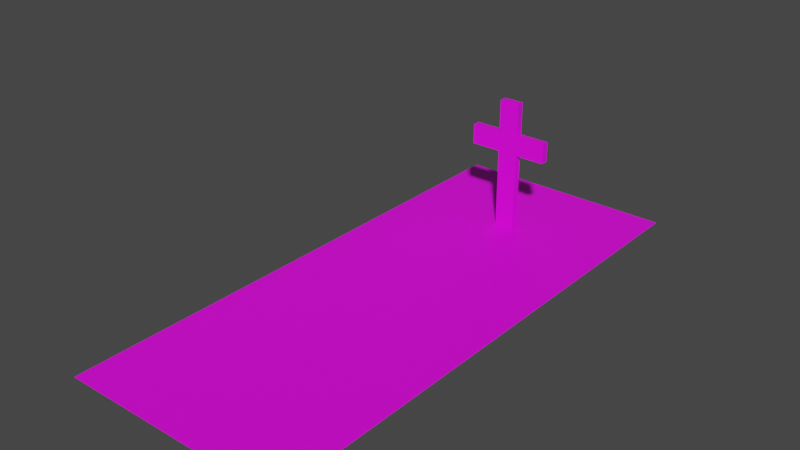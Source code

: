 # Source: backyard.blend  (saved by Blender 3.0.42; exported with 4.5.12 LTS)
import bpy
from mathutils import Matrix  # noqa: F401  (used for matrix-valued properties, if any)

bpy.ops.wm.read_factory_settings(use_empty=True)
scene = bpy.context.scene
scene.name = 'Scene'

# ---- collections
col_collection = bpy.data.collections.new('Collection'); scene.collection.children.link(col_collection)

# ---- images (referenced by path relative to the original .blend; pixels are not part of the script)
import os
ASSET_DIR = os.environ.get("B2B_ASSET_DIR", "")  # directory of the original .blend (textures are referenced by path, not embedded)
HERE = os.path.dirname(os.path.abspath(__file__))  # packed textures are extracted next to this script under _unpacked/

def load_image(name, relpath, width, height, colorspace="sRGB"):
    """Load a texture the original file referenced (path relative to the .blend, or extracted next to this script)."""
    p = next((c for c in (os.path.join(HERE, relpath), os.path.join(ASSET_DIR, relpath)) if relpath and os.path.exists(c)), "")
    if p:
        img = bpy.data.images.load(p, check_existing=True)
        img.name = name
    else:  # same state as the original file: an image datablock whose file is absent (Cycles renders it pink)
        img = bpy.data.images.new(name, width, height)
        img.source = "FILE"
        img.filepath = "//" + (relpath or name)
    img.colorspace_settings.name = colorspace
    return img
img_av468b67a5570075c49f3_jpg = load_image('av468b67a5570075c49f3.jpg', 'av468b67a5570075c49f3.jpg', 1024, 1024, 'sRGB')
img_download_jpg = load_image('download.jpg', 'textury - market/download.jpg', 1024, 1024, 'sRGB')

# ---- materials (node trees are filled in below, after node groups)
mat_material_001 = bpy.data.materials.new('Material.001')
mat_material_001.use_transparent_shadow = False
mat_material_002 = bpy.data.materials.new('Material.002')
mat_material_002.use_transparent_shadow = False

# ---- material node trees
mat_material_001.use_nodes = True; mat_material_001.node_tree.nodes.clear()
_N = mat_material_001.node_tree.nodes; _L = mat_material_001.node_tree.links
n0 = _N.new('ShaderNodeBsdfPrincipled'); n0.name = 'Principled BSDF'; n0.location = (10, 300)
n0.distribution = 'GGX'
n0.subsurface_method = 'RANDOM_WALK_SKIN'
n0.inputs[3].default_value = 1.45
n0.inputs[27].default_value = (0.0, 0.0, 0.0, 1.0)
n0.inputs[28].default_value = 1.0
n1 = _N.new('ShaderNodeOutputMaterial'); n1.name = 'Material Output'; n1.location = (300, 300)
n2 = _N.new('ShaderNodeTexImage'); n2.name = 'Image Texture'; n2.location = (-290, 119)
n2.image = img_av468b67a5570075c49f3_jpg
_L.new(n0.outputs[0], n1.inputs[0])
_L.new(n2.outputs[0], n0.inputs[0])
n1.is_active_output = True
mat_material_002.use_nodes = True; mat_material_002.node_tree.nodes.clear()
_N = mat_material_002.node_tree.nodes; _L = mat_material_002.node_tree.links
n0 = _N.new('ShaderNodeBsdfPrincipled'); n0.name = 'Principled BSDF'; n0.location = (10, 300)
n0.distribution = 'GGX'
n0.subsurface_method = 'RANDOM_WALK_SKIN'
n0.inputs[3].default_value = 1.45
n0.inputs[27].default_value = (0.0, 0.0, 0.0, 1.0)
n0.inputs[28].default_value = 1.0
n1 = _N.new('ShaderNodeOutputMaterial'); n1.name = 'Material Output'; n1.location = (300, 300)
n2 = _N.new('ShaderNodeTexImage'); n2.name = 'Image Texture'; n2.location = (-364, 125)
n2.image = img_download_jpg
_L.new(n0.outputs[0], n1.inputs[0])
_L.new(n2.outputs[0], n0.inputs[0])
n1.is_active_output = True

# ---- world
world_world = bpy.data.worlds.new('World'); scene.world = world_world
world_world.use_nodes = True; world_world.node_tree.nodes.clear()
_N = world_world.node_tree.nodes; _L = world_world.node_tree.links
n0 = _N.new('ShaderNodeOutputWorld'); n0.name = 'World Output'; n0.location = (300, 300)
n1 = _N.new('ShaderNodeBackground'); n1.name = 'Background'; n1.location = (10, 300)
n1.inputs[0].default_value = (0.05088, 0.05088, 0.05088, 1.0)
_L.new(n1.outputs[0], n0.inputs[0])
n0.is_active_output = True
world_world.color = (0.05088, 0.05088, 0.05088)
world_world.use_sun_shadow = False
world_world.sun_shadow_jitter_overblur = 0.0

# ---- meshes
me_plane = bpy.data.meshes.new('Plane')
me_plane.from_pydata([(-10.0, -10.0, 0.0), (10.0, -10.0, 0.0), (-10.0, 10.0, 0.0), (10.0, 10.0, 0.0)], [], [(0, 1, 3, 2)])
_uv = me_plane.uv_layers.new(name='UVMap')
_uv.uv.foreach_set('vector', [-0.7538, -4.395, 1.754, -4.395, 1.754, 5.395, -0.7538, 5.395])
me_plane.materials.append(mat_material_001)
me_plane.use_remesh_fix_poles = True
me_plane.use_remesh_preserve_attributes = False
me_plane.update()
me_cube_001 = bpy.data.meshes.new('Cube.001')
me_cube_001.from_pydata([(-14.67, 16.3, -0.6774), (-14.67, 16.3, 1.323), (-14.67, 17.04, -0.6774), (-14.67, 17.04, 1.323), (-12.67, 16.3, -0.6774), (-12.67, 16.3, 1.323), (-12.67, 17.04, -0.6774), (-12.67, 17.04, 1.323), (-14.67, 16.3, 0.8312), (-14.67, 17.04, 0.8312), (-12.67, 17.04, 0.8312), (-12.67, 16.3, 0.8312), (-14.67, 17.04, 0.5295), (-12.67, 17.04, 0.5295), (-12.67, 16.3, 0.5295), (-14.67, 16.3, 0.5295), (-9.636, 17.04, 0.8312), (-9.636, 16.3, 0.8312), (-9.636, 17.04, 0.5295), (-9.636, 16.3, 0.5295), (-17.7, 16.3, 0.5295), (-17.7, 16.3, 0.8312), (-17.7, 17.04, 0.8312), (-17.7, 17.04, 0.5295)], [], [(8, 1, 3, 9), (9, 3, 7, 10), (10, 7, 5, 11), (11, 5, 1, 8), (2, 6, 4, 0), (7, 3, 1, 5), (14, 11, 8, 15), (10, 11, 17, 16), (12, 9, 10, 13), (12, 15, 20, 23), (0, 15, 12, 2), (2, 12, 13, 6), (6, 13, 14, 4), (4, 14, 15, 0), (18, 16, 17, 19), (14, 13, 18, 19), (11, 14, 19, 17), (13, 10, 16, 18), (20, 21, 22, 23), (9, 12, 23, 22), (15, 8, 21, 20), (8, 9, 22, 21)])
_uv = me_cube_001.uv_layers.new(name='UVMap')
_uv.uv.foreach_set('vector', [0.454, 0.5308, 0.454, 0.5917, 0.546, 0.5917, 0.546, 0.5308, 0.376, 0.5308, 0.376, 0.5917, 0.624, 0.5917, 0.624, 0.5308, 0.546, 0.5308, 0.546, 0.5917, 0.454, 0.5917, 0.454, 0.5308, 0.624, 0.5308, 0.624, 0.5917, 0.376, 0.5917, 0.376, 0.5308, 0.376, 0.546, 0.624, 0.546, 0.624, 0.454, 0.376, 0.454, 0.624, 0.546, 0.376, 0.546, 0.376, 0.454, 0.624, 0.454, 0.624, 0.4934, 0.624, 0.5308, 0.376, 0.5308, 0.376, 0.4934, 0.624, 0.546, 0.624, 0.454, 1.0, 0.454, 1.0, 0.546, 0.376, 0.4934, 0.376, 0.5308, 0.624, 0.5308, 0.624, 0.4934, 0.376, 0.546, 0.376, 0.454, 0.0, 0.454, 0.0, 0.546, 0.454, 0.3438, 0.454, 0.4934, 0.546, 0.4934, 0.546, 0.3438, 0.376, 0.3438, 0.376, 0.4934, 0.624, 0.4934, 0.624, 0.3438, 0.546, 0.3438, 0.546, 0.4934, 0.454, 0.4934, 0.454, 0.3438, 0.624, 0.3438, 0.624, 0.4934, 0.376, 0.4934, 0.376, 0.3438, 0.546, 0.4934, 0.546, 0.5308, 0.454, 0.5308, 0.454, 0.4934, 0.624, 0.454, 0.624, 0.546, 1.0, 0.546, 1.0, 0.454, 0.624, 0.5308, 0.624, 0.4934, 1.0, 0.4934, 1.0, 0.5308, 0.624, 0.4934, 0.624, 0.5308, 1.0, 0.5308, 1.0, 0.4934, 0.454, 0.4934, 0.454, 0.5308, 0.546, 0.5308, 0.546, 0.4934, 0.376, 0.5308, 0.376, 0.4934, 0.0, 0.4934, 0.0, 0.5308, 0.376, 0.4934, 0.376, 0.5308, 0.0, 0.5308, 0.0, 0.4934, 0.376, 0.454, 0.376, 0.546, 0.0, 0.546, 0.0, 0.454])
me_cube_001.materials.append(mat_material_002)
me_cube_001.use_remesh_fix_poles = True
me_cube_001.use_remesh_preserve_attributes = False
me_cube_001.update()

# ---- objects
ob_travaplocha = bpy.data.objects.new('TravaPlocha', me_plane)
ob_cube = bpy.data.objects.new('Cube', me_cube_001)

# ---- transforms, parenting, visibility, modifiers, constraints
ob_travaplocha.location = (0.0, 0.0, 0.0)
ob_travaplocha.scale = (0.7421, 1.778, 1.0)
ob_cube.location = (8.984, 0.0, 2.989)
ob_cube.scale = (0.6594, 0.6594, 4.382)

# ---- collection membership
col_collection.objects.link(ob_travaplocha)
col_collection.objects.link(ob_cube)

# ---- scene / render settings (as saved in the file)
scene.frame_start = 1; scene.frame_end = 250; scene.frame_set(1)
scene.render.engine = 'BLENDER_EEVEE_NEXT'
scene.cycles.sampling_pattern = 'TABULATED_SOBOL'
scene.cycles.use_light_tree = False
scene.view_settings.view_transform = 'Filmic'
bpy.context.view_layer.update()

# ---- added for rendering (the .blend has no active camera and no usable light): camera, sun
cam_auto = bpy.data.cameras.new('AutoCamera')
cam_auto.lens = 50.0
cam_auto.sensor_width = 36.0
cam_auto.clip_end = 1000.0
ob_auto_camera = bpy.data.objects.new('AutoCamera', cam_auto)
scene.collection.objects.link(ob_auto_camera)
ob_auto_camera.location = (36.5704, -43.8845, 33.6486)
ob_auto_camera.rotation_euler = (1.09748, -7.21219e-08, 0.694738)
scene.camera = ob_auto_camera
light_auto_sun = bpy.data.lights.new('AutoSun', 'SUN')
light_auto_sun.energy = 3.0
light_auto_sun.angle = 0.0523599
ob_auto_sun = bpy.data.objects.new('AutoSun', light_auto_sun)
scene.collection.objects.link(ob_auto_sun)
ob_auto_sun.rotation_euler = (0.872665, 0.174533, 0.523599)
bpy.context.view_layer.update()
